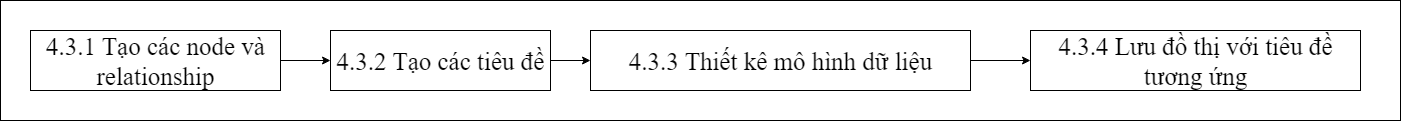

The diagram above was exported from draw.io. Its source (the exported page's mxGraphModel, read from the mxfile embedded in the PNG):
<mxGraphModel dx="928" dy="782" grid="1" gridSize="10" guides="1" tooltips="1" connect="1" arrows="1" fold="1" page="1" pageScale="1" pageWidth="850" pageHeight="1100" math="0" shadow="0">
  <root>
    <mxCell id="0" />
    <mxCell id="1" parent="0" />
    <mxCell id="IkEmtv3_RBkmUOPjLmsb-1" value="" style="rounded=0;whiteSpace=wrap;html=1;fontFamily=Times New Roman;fontSize=25;" vertex="1" parent="1">
      <mxGeometry x="170" y="460" width="1400" height="120" as="geometry" />
    </mxCell>
    <mxCell id="IkEmtv3_RBkmUOPjLmsb-2" value="" style="edgeStyle=orthogonalEdgeStyle;rounded=0;orthogonalLoop=1;jettySize=auto;html=1;fontFamily=Times New Roman;fontSize=25;" edge="1" parent="1" source="IkEmtv3_RBkmUOPjLmsb-3" target="IkEmtv3_RBkmUOPjLmsb-5">
      <mxGeometry relative="1" as="geometry" />
    </mxCell>
    <mxCell id="IkEmtv3_RBkmUOPjLmsb-3" value="4.3.1 Tạo các node và relationship" style="rounded=0;whiteSpace=wrap;html=1;fontFamily=Times New Roman;fontSize=25;" vertex="1" parent="1">
      <mxGeometry x="200" y="490" width="250" height="60" as="geometry" />
    </mxCell>
    <mxCell id="IkEmtv3_RBkmUOPjLmsb-4" value="" style="edgeStyle=orthogonalEdgeStyle;rounded=0;orthogonalLoop=1;jettySize=auto;html=1;" edge="1" parent="1" source="IkEmtv3_RBkmUOPjLmsb-5" target="IkEmtv3_RBkmUOPjLmsb-8">
      <mxGeometry relative="1" as="geometry" />
    </mxCell>
    <mxCell id="IkEmtv3_RBkmUOPjLmsb-5" value="4.3.2 Tạo các tiêu đề" style="rounded=0;whiteSpace=wrap;html=1;fontFamily=Times New Roman;fontSize=25;" vertex="1" parent="1">
      <mxGeometry x="500" y="490" width="220" height="60" as="geometry" />
    </mxCell>
    <mxCell id="IkEmtv3_RBkmUOPjLmsb-6" value="4.3.4 Lưu đồ thị với tiêu đề tương ứng" style="rounded=0;whiteSpace=wrap;html=1;fontFamily=Times New Roman;fontSize=25;" vertex="1" parent="1">
      <mxGeometry x="1200" y="490" width="330" height="60" as="geometry" />
    </mxCell>
    <mxCell id="IkEmtv3_RBkmUOPjLmsb-7" value="" style="edgeStyle=orthogonalEdgeStyle;rounded=0;orthogonalLoop=1;jettySize=auto;html=1;" edge="1" parent="1" source="IkEmtv3_RBkmUOPjLmsb-8" target="IkEmtv3_RBkmUOPjLmsb-6">
      <mxGeometry relative="1" as="geometry" />
    </mxCell>
    <mxCell id="IkEmtv3_RBkmUOPjLmsb-8" value="4.3.3 Thiết kê mô hình dữ liệu" style="rounded=0;whiteSpace=wrap;html=1;fontFamily=Times New Roman;fontSize=25;" vertex="1" parent="1">
      <mxGeometry x="760" y="490" width="380" height="60" as="geometry" />
    </mxCell>
  </root>
</mxGraphModel>